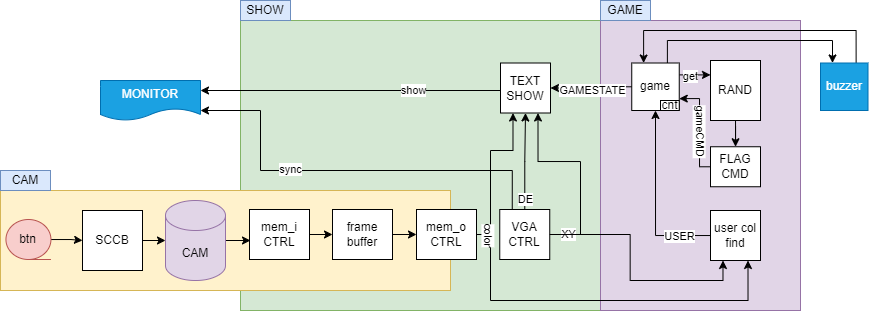

The diagram above was exported from draw.io. Its source (the exported page's mxGraphModel, read from the mxfile embedded in the PNG):
<mxGraphModel dx="546" dy="814" grid="1" gridSize="10" guides="1" tooltips="1" connect="1" arrows="1" fold="1" page="1" pageScale="1" pageWidth="1169" pageHeight="827" math="0" shadow="0">
  <root>
    <mxCell id="0" />
    <mxCell id="1" parent="0" />
    <mxCell id="KnCSfzyHLcKwRSGV5Z2i-4" value="" style="rounded=0;whiteSpace=wrap;html=1;fillColor=#d5e8d4;strokeColor=#82b366;" parent="1" vertex="1">
      <mxGeometry x="320" y="190" width="360" height="290" as="geometry" />
    </mxCell>
    <mxCell id="4YWPGZYzfikYWuKdy2oT-1" value="" style="rounded=0;whiteSpace=wrap;html=1;fillColor=#e1d5e7;strokeColor=#9673a6;" parent="1" vertex="1">
      <mxGeometry x="680" y="190" width="200" height="290" as="geometry" />
    </mxCell>
    <mxCell id="4YWPGZYzfikYWuKdy2oT-10" value="MONITOR" style="shape=document;whiteSpace=wrap;html=1;boundedLbl=1;fillColor=#1ba1e2;strokeColor=#006EAF;fontColor=#ffffff;" parent="1" vertex="1">
      <mxGeometry x="180" y="250" width="100" height="40" as="geometry" />
    </mxCell>
    <mxCell id="4YWPGZYzfikYWuKdy2oT-14" style="edgeStyle=orthogonalEdgeStyle;rounded=0;orthogonalLoop=1;jettySize=auto;html=1;exitX=0.5;exitY=1;exitDx=0;exitDy=0;" parent="1" edge="1">
      <mxGeometry relative="1" as="geometry">
        <mxPoint x="570.45" y="310" as="sourcePoint" />
        <mxPoint x="570.45" y="310" as="targetPoint" />
      </mxGeometry>
    </mxCell>
    <mxCell id="G2Q2ZaVH8uB0qnJ5T0fh-66" style="edgeStyle=orthogonalEdgeStyle;rounded=0;orthogonalLoop=1;jettySize=auto;html=1;entryX=0.5;entryY=1;entryDx=0;entryDy=0;" parent="1" source="4YWPGZYzfikYWuKdy2oT-30" target="G2Q2ZaVH8uB0qnJ5T0fh-40" edge="1">
      <mxGeometry relative="1" as="geometry" />
    </mxCell>
    <mxCell id="G2Q2ZaVH8uB0qnJ5T0fh-67" value="DE" style="edgeLabel;html=1;align=center;verticalAlign=middle;resizable=0;points=[];" parent="G2Q2ZaVH8uB0qnJ5T0fh-66" vertex="1" connectable="0">
      <mxGeometry x="-0.377" relative="1" as="geometry">
        <mxPoint y="20" as="offset" />
      </mxGeometry>
    </mxCell>
    <mxCell id="G2Q2ZaVH8uB0qnJ5T0fh-64" style="edgeStyle=orthogonalEdgeStyle;rounded=0;orthogonalLoop=1;jettySize=auto;html=1;entryX=0.25;entryY=1;entryDx=0;entryDy=0;" parent="1" source="4YWPGZYzfikYWuKdy2oT-30" target="G2Q2ZaVH8uB0qnJ5T0fh-13" edge="1">
      <mxGeometry relative="1" as="geometry" />
    </mxCell>
    <mxCell id="G2Q2ZaVH8uB0qnJ5T0fh-65" value="XY" style="edgeLabel;html=1;align=center;verticalAlign=middle;resizable=0;points=[];" parent="G2Q2ZaVH8uB0qnJ5T0fh-64" vertex="1" connectable="0">
      <mxGeometry x="-0.8843" relative="1" as="geometry">
        <mxPoint x="5" as="offset" />
      </mxGeometry>
    </mxCell>
    <mxCell id="up6RSIX6B1jl-hFEgIoH-15" style="edgeStyle=orthogonalEdgeStyle;rounded=0;orthogonalLoop=1;jettySize=auto;html=1;exitX=0.25;exitY=0;exitDx=0;exitDy=0;entryX=1;entryY=0.75;entryDx=0;entryDy=0;" parent="1" source="4YWPGZYzfikYWuKdy2oT-30" target="4YWPGZYzfikYWuKdy2oT-10" edge="1">
      <mxGeometry relative="1" as="geometry">
        <Array as="points">
          <mxPoint x="592" y="340" />
          <mxPoint x="340" y="340" />
          <mxPoint x="340" y="280" />
        </Array>
      </mxGeometry>
    </mxCell>
    <mxCell id="up6RSIX6B1jl-hFEgIoH-16" value="sync" style="edgeLabel;html=1;align=center;verticalAlign=middle;resizable=0;points=[];" parent="up6RSIX6B1jl-hFEgIoH-15" vertex="1" connectable="0">
      <mxGeometry x="0.4148" y="-1" relative="1" as="geometry">
        <mxPoint x="29" as="offset" />
      </mxGeometry>
    </mxCell>
    <mxCell id="4YWPGZYzfikYWuKdy2oT-30" value="VGA&lt;div&gt;CTRL&lt;/div&gt;" style="whiteSpace=wrap;html=1;aspect=fixed;" parent="1" vertex="1">
      <mxGeometry x="579.25" y="379" width="50" height="50" as="geometry" />
    </mxCell>
    <mxCell id="G2Q2ZaVH8uB0qnJ5T0fh-36" style="edgeStyle=orthogonalEdgeStyle;rounded=0;orthogonalLoop=1;jettySize=auto;html=1;entryX=0.5;entryY=1;entryDx=0;entryDy=0;" parent="1" source="G2Q2ZaVH8uB0qnJ5T0fh-13" target="G2Q2ZaVH8uB0qnJ5T0fh-35" edge="1">
      <mxGeometry relative="1" as="geometry" />
    </mxCell>
    <mxCell id="G2Q2ZaVH8uB0qnJ5T0fh-46" value="USER" style="edgeLabel;html=1;align=center;verticalAlign=middle;resizable=0;points=[];" parent="G2Q2ZaVH8uB0qnJ5T0fh-36" vertex="1" connectable="0">
      <mxGeometry x="-0.3467" y="-3" relative="1" as="geometry">
        <mxPoint x="21" y="4" as="offset" />
      </mxGeometry>
    </mxCell>
    <mxCell id="G2Q2ZaVH8uB0qnJ5T0fh-13" value="user col&lt;div&gt;find&lt;/div&gt;" style="whiteSpace=wrap;html=1;aspect=fixed;" parent="1" vertex="1">
      <mxGeometry x="790" y="380" width="50" height="50" as="geometry" />
    </mxCell>
    <mxCell id="G2Q2ZaVH8uB0qnJ5T0fh-31" value="" style="edgeStyle=orthogonalEdgeStyle;rounded=0;orthogonalLoop=1;jettySize=auto;html=1;" parent="1" source="4YWPGZYzfikYWuKdy2oT-3" target="G2Q2ZaVH8uB0qnJ5T0fh-30" edge="1">
      <mxGeometry relative="1" as="geometry" />
    </mxCell>
    <mxCell id="4YWPGZYzfikYWuKdy2oT-3" value="RAND" style="rounded=0;whiteSpace=wrap;html=1;" parent="1" vertex="1">
      <mxGeometry x="790" y="230" width="50" height="60" as="geometry" />
    </mxCell>
    <mxCell id="G2Q2ZaVH8uB0qnJ5T0fh-42" style="edgeStyle=orthogonalEdgeStyle;rounded=0;orthogonalLoop=1;jettySize=auto;html=1;entryX=1;entryY=0.75;entryDx=0;entryDy=0;" parent="1" source="G2Q2ZaVH8uB0qnJ5T0fh-30" target="G2Q2ZaVH8uB0qnJ5T0fh-35" edge="1">
      <mxGeometry relative="1" as="geometry">
        <Array as="points">
          <mxPoint x="779" y="336" />
          <mxPoint x="779" y="268" />
        </Array>
      </mxGeometry>
    </mxCell>
    <mxCell id="N6CKujKFSO2HYu0-yfs5-6" value="gameCMD" style="edgeLabel;html=1;align=center;verticalAlign=middle;resizable=0;points=[];rotation=90;" parent="G2Q2ZaVH8uB0qnJ5T0fh-42" vertex="1" connectable="0">
      <mxGeometry x="-0.1762" relative="1" as="geometry">
        <mxPoint x="1" y="-6" as="offset" />
      </mxGeometry>
    </mxCell>
    <mxCell id="G2Q2ZaVH8uB0qnJ5T0fh-30" value="FLAG&lt;br&gt;CMD" style="rounded=0;whiteSpace=wrap;html=1;" parent="1" vertex="1">
      <mxGeometry x="790" y="316.25" width="50" height="40" as="geometry" />
    </mxCell>
    <mxCell id="G2Q2ZaVH8uB0qnJ5T0fh-43" value="" style="edgeStyle=orthogonalEdgeStyle;rounded=0;orthogonalLoop=1;jettySize=auto;html=1;entryX=1;entryY=0.5;entryDx=0;entryDy=0;" parent="1" source="G2Q2ZaVH8uB0qnJ5T0fh-35" target="G2Q2ZaVH8uB0qnJ5T0fh-40" edge="1">
      <mxGeometry relative="1" as="geometry" />
    </mxCell>
    <mxCell id="G2Q2ZaVH8uB0qnJ5T0fh-44" value="GAMESTATE" style="edgeLabel;html=1;align=center;verticalAlign=middle;resizable=0;points=[];" parent="G2Q2ZaVH8uB0qnJ5T0fh-43" vertex="1" connectable="0">
      <mxGeometry x="-0.0455" y="1" relative="1" as="geometry">
        <mxPoint y="2" as="offset" />
      </mxGeometry>
    </mxCell>
    <mxCell id="G2Q2ZaVH8uB0qnJ5T0fh-71" style="edgeStyle=orthogonalEdgeStyle;rounded=0;orthogonalLoop=1;jettySize=auto;html=1;entryX=1;entryY=0.25;entryDx=0;entryDy=0;" parent="1" source="G2Q2ZaVH8uB0qnJ5T0fh-40" target="4YWPGZYzfikYWuKdy2oT-10" edge="1">
      <mxGeometry relative="1" as="geometry">
        <mxPoint x="500" y="260" as="targetPoint" />
        <Array as="points">
          <mxPoint x="500" y="260" />
          <mxPoint x="500" y="260" />
        </Array>
      </mxGeometry>
    </mxCell>
    <mxCell id="G2Q2ZaVH8uB0qnJ5T0fh-72" value="show" style="edgeLabel;html=1;align=center;verticalAlign=middle;resizable=0;points=[];" parent="G2Q2ZaVH8uB0qnJ5T0fh-71" vertex="1" connectable="0">
      <mxGeometry x="-0.632" y="1" relative="1" as="geometry">
        <mxPoint x="-32" y="-1" as="offset" />
      </mxGeometry>
    </mxCell>
    <mxCell id="G2Q2ZaVH8uB0qnJ5T0fh-40" value="TEXT&lt;br&gt;SHOW" style="whiteSpace=wrap;html=1;aspect=fixed;" parent="1" vertex="1">
      <mxGeometry x="580" y="232.5" width="50" height="50" as="geometry" />
    </mxCell>
    <mxCell id="G2Q2ZaVH8uB0qnJ5T0fh-75" style="edgeStyle=orthogonalEdgeStyle;rounded=0;orthogonalLoop=1;jettySize=auto;html=1;exitX=1;exitY=0.25;exitDx=0;exitDy=0;entryX=0;entryY=0.25;entryDx=0;entryDy=0;" parent="1" source="G2Q2ZaVH8uB0qnJ5T0fh-35" target="4YWPGZYzfikYWuKdy2oT-3" edge="1">
      <mxGeometry relative="1" as="geometry" />
    </mxCell>
    <mxCell id="G2Q2ZaVH8uB0qnJ5T0fh-76" value="get" style="edgeLabel;html=1;align=center;verticalAlign=middle;resizable=0;points=[];" parent="G2Q2ZaVH8uB0qnJ5T0fh-75" vertex="1" connectable="0">
      <mxGeometry x="-0.4486" y="-1" relative="1" as="geometry">
        <mxPoint x="2" as="offset" />
      </mxGeometry>
    </mxCell>
    <mxCell id="G2Q2ZaVH8uB0qnJ5T0fh-77" value="" style="rounded=0;whiteSpace=wrap;html=1;fillColor=#fff2cc;strokeColor=#d6b656;" parent="1" vertex="1">
      <mxGeometry x="80" y="360" width="450" height="100" as="geometry" />
    </mxCell>
    <mxCell id="G2Q2ZaVH8uB0qnJ5T0fh-78" value="CAM" style="rounded=0;whiteSpace=wrap;html=1;fillColor=#dae8fc;strokeColor=#6c8ebf;" parent="1" vertex="1">
      <mxGeometry x="80" y="340" width="50" height="20" as="geometry" />
    </mxCell>
    <mxCell id="G2Q2ZaVH8uB0qnJ5T0fh-80" value="SCCB" style="whiteSpace=wrap;html=1;aspect=fixed;" parent="1" vertex="1">
      <mxGeometry x="162" y="380" width="60" height="60" as="geometry" />
    </mxCell>
    <mxCell id="G2Q2ZaVH8uB0qnJ5T0fh-84" value="" style="edgeStyle=orthogonalEdgeStyle;rounded=0;orthogonalLoop=1;jettySize=auto;html=1;" parent="1" source="G2Q2ZaVH8uB0qnJ5T0fh-81" target="G2Q2ZaVH8uB0qnJ5T0fh-80" edge="1">
      <mxGeometry relative="1" as="geometry" />
    </mxCell>
    <mxCell id="G2Q2ZaVH8uB0qnJ5T0fh-81" value="btn" style="shape=tapeData;whiteSpace=wrap;html=1;perimeter=ellipsePerimeter;fillColor=#f8cecc;strokeColor=#b85450;" parent="1" vertex="1">
      <mxGeometry x="85.44999999999999" y="389" width="45" height="40" as="geometry" />
    </mxCell>
    <mxCell id="G2Q2ZaVH8uB0qnJ5T0fh-83" value="GAME" style="rounded=0;whiteSpace=wrap;html=1;fillColor=#dae8fc;strokeColor=#6c8ebf;" parent="1" vertex="1">
      <mxGeometry x="680" y="170" width="50" height="20" as="geometry" />
    </mxCell>
    <mxCell id="KnCSfzyHLcKwRSGV5Z2i-1" style="edgeStyle=orthogonalEdgeStyle;rounded=0;orthogonalLoop=1;jettySize=auto;html=1;entryX=0;entryY=0.5;entryDx=0;entryDy=0;" parent="1" source="G2Q2ZaVH8uB0qnJ5T0fh-85" edge="1">
      <mxGeometry relative="1" as="geometry">
        <mxPoint x="330" y="410" as="targetPoint" />
      </mxGeometry>
    </mxCell>
    <mxCell id="G2Q2ZaVH8uB0qnJ5T0fh-85" value="CAM" style="shape=cylinder3;whiteSpace=wrap;html=1;boundedLbl=1;backgroundOutline=1;size=15;fillColor=#e1d5e7;strokeColor=#9673a6;" parent="1" vertex="1">
      <mxGeometry x="245" y="370" width="60" height="80" as="geometry" />
    </mxCell>
    <mxCell id="G2Q2ZaVH8uB0qnJ5T0fh-86" style="edgeStyle=orthogonalEdgeStyle;rounded=0;orthogonalLoop=1;jettySize=auto;html=1;exitX=1;exitY=0.5;exitDx=0;exitDy=0;entryX=0;entryY=0.5;entryDx=0;entryDy=0;entryPerimeter=0;" parent="1" source="G2Q2ZaVH8uB0qnJ5T0fh-80" target="G2Q2ZaVH8uB0qnJ5T0fh-85" edge="1">
      <mxGeometry relative="1" as="geometry" />
    </mxCell>
    <mxCell id="G2Q2ZaVH8uB0qnJ5T0fh-35" value="game" style="whiteSpace=wrap;html=1;aspect=fixed;" parent="1" vertex="1">
      <mxGeometry x="711.25" y="232.5" width="47.5" height="47.5" as="geometry" />
    </mxCell>
    <mxCell id="G2Q2ZaVH8uB0qnJ5T0fh-45" value="cnt" style="rounded=0;whiteSpace=wrap;html=1;" parent="1" vertex="1">
      <mxGeometry x="740" y="270" width="18.75" height="10" as="geometry" />
    </mxCell>
    <mxCell id="KnCSfzyHLcKwRSGV5Z2i-5" value="SHOW" style="rounded=0;whiteSpace=wrap;html=1;fillColor=#dae8fc;strokeColor=#6c8ebf;" parent="1" vertex="1">
      <mxGeometry x="320" y="170" width="50" height="20" as="geometry" />
    </mxCell>
    <mxCell id="up6RSIX6B1jl-hFEgIoH-14" style="edgeStyle=orthogonalEdgeStyle;rounded=0;orthogonalLoop=1;jettySize=auto;html=1;entryX=0.75;entryY=1;entryDx=0;entryDy=0;" parent="1" source="up6RSIX6B1jl-hFEgIoH-5" target="G2Q2ZaVH8uB0qnJ5T0fh-13" edge="1">
      <mxGeometry relative="1" as="geometry">
        <Array as="points">
          <mxPoint x="570" y="404" />
          <mxPoint x="570" y="470" />
          <mxPoint x="827" y="470" />
        </Array>
      </mxGeometry>
    </mxCell>
    <mxCell id="up6RSIX6B1jl-hFEgIoH-18" style="edgeStyle=orthogonalEdgeStyle;rounded=0;orthogonalLoop=1;jettySize=auto;html=1;entryX=0.25;entryY=1;entryDx=0;entryDy=0;" parent="1" source="up6RSIX6B1jl-hFEgIoH-5" target="G2Q2ZaVH8uB0qnJ5T0fh-40" edge="1">
      <mxGeometry relative="1" as="geometry">
        <Array as="points">
          <mxPoint x="570" y="404" />
          <mxPoint x="570" y="320" />
          <mxPoint x="593" y="320" />
        </Array>
      </mxGeometry>
    </mxCell>
    <mxCell id="up6RSIX6B1jl-hFEgIoH-19" value="color" style="edgeLabel;html=1;align=center;verticalAlign=middle;resizable=0;points=[];rotation=90;" parent="up6RSIX6B1jl-hFEgIoH-18" vertex="1" connectable="0">
      <mxGeometry x="-0.8439" y="-3" relative="1" as="geometry">
        <mxPoint y="-2" as="offset" />
      </mxGeometry>
    </mxCell>
    <mxCell id="up6RSIX6B1jl-hFEgIoH-5" value="mem_o&lt;div&gt;CTRL&lt;/div&gt;" style="rounded=0;whiteSpace=wrap;html=1;" parent="1" vertex="1">
      <mxGeometry x="496" y="379" width="60" height="50" as="geometry" />
    </mxCell>
    <mxCell id="up6RSIX6B1jl-hFEgIoH-8" value="" style="edgeStyle=orthogonalEdgeStyle;rounded=0;orthogonalLoop=1;jettySize=auto;html=1;" parent="1" source="up6RSIX6B1jl-hFEgIoH-6" target="up6RSIX6B1jl-hFEgIoH-7" edge="1">
      <mxGeometry relative="1" as="geometry" />
    </mxCell>
    <mxCell id="up6RSIX6B1jl-hFEgIoH-6" value="mem_i&lt;div&gt;CTRL&lt;/div&gt;" style="rounded=0;whiteSpace=wrap;html=1;" parent="1" vertex="1">
      <mxGeometry x="329" y="379" width="60" height="50" as="geometry" />
    </mxCell>
    <mxCell id="up6RSIX6B1jl-hFEgIoH-9" value="" style="edgeStyle=orthogonalEdgeStyle;rounded=0;orthogonalLoop=1;jettySize=auto;html=1;" parent="1" source="up6RSIX6B1jl-hFEgIoH-7" target="up6RSIX6B1jl-hFEgIoH-5" edge="1">
      <mxGeometry relative="1" as="geometry" />
    </mxCell>
    <mxCell id="up6RSIX6B1jl-hFEgIoH-7" value="frame&lt;div&gt;buffer&lt;/div&gt;" style="rounded=0;whiteSpace=wrap;html=1;" parent="1" vertex="1">
      <mxGeometry x="412" y="379" width="60" height="50" as="geometry" />
    </mxCell>
    <mxCell id="5" style="edgeStyle=orthogonalEdgeStyle;html=1;entryX=0.25;entryY=0;entryDx=0;entryDy=0;rounded=0;curved=0;exitX=0.75;exitY=0;exitDx=0;exitDy=0;" parent="1" source="3" target="G2Q2ZaVH8uB0qnJ5T0fh-35" edge="1">
      <mxGeometry relative="1" as="geometry">
        <Array as="points">
          <mxPoint x="936" y="200" />
          <mxPoint x="723" y="200" />
        </Array>
      </mxGeometry>
    </mxCell>
    <mxCell id="6" style="edgeStyle=orthogonalEdgeStyle;html=1;exitX=0.75;exitY=0;exitDx=0;exitDy=0;rounded=0;curved=0;entryX=0.25;entryY=0;entryDx=0;entryDy=0;" parent="1" source="G2Q2ZaVH8uB0qnJ5T0fh-35" target="3" edge="1">
      <mxGeometry relative="1" as="geometry">
        <Array as="points">
          <mxPoint x="747" y="210" />
          <mxPoint x="912" y="210" />
          <mxPoint x="912" y="233" />
        </Array>
      </mxGeometry>
    </mxCell>
    <mxCell id="3" value="buzzer" style="whiteSpace=wrap;html=1;aspect=fixed;fillColor=#1ba1e2;fontColor=#ffffff;strokeColor=#006EAF;" parent="1" vertex="1">
      <mxGeometry x="900" y="232.5" width="47.5" height="47.5" as="geometry" />
    </mxCell>
    <mxCell id="G2Q2ZaVH8uB0qnJ5T0fh-87" style="edgeStyle=orthogonalEdgeStyle;rounded=0;orthogonalLoop=1;jettySize=auto;html=1;entryX=0.75;entryY=1;entryDx=0;entryDy=0;" parent="1" source="4YWPGZYzfikYWuKdy2oT-30" target="G2Q2ZaVH8uB0qnJ5T0fh-40" edge="1">
      <mxGeometry relative="1" as="geometry">
        <Array as="points">
          <mxPoint x="660" y="404" />
          <mxPoint x="660" y="331" />
          <mxPoint x="618" y="331" />
        </Array>
      </mxGeometry>
    </mxCell>
  </root>
</mxGraphModel>